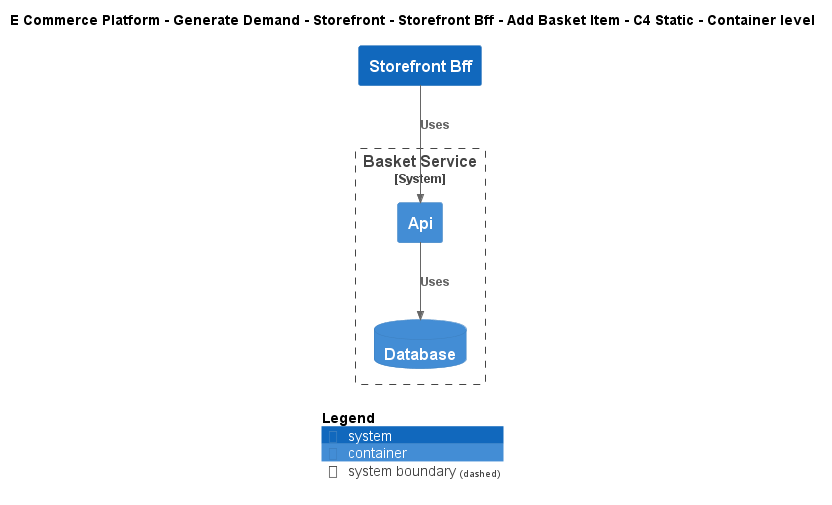

The diagram above was rendered by PlantUML. Its source (embedded in the PNG):
@startuml
!include ..\..\..\..\..\..\..\.c4s\C4_Container.puml

AddElementTag("c4interflow:lifecycle:new", $bgColor=green, $fontColor=#ffffff, $borderColor=green, $shadowing="False")
AddElementTag("c4interflow:lifecycle:changed", $bgColor=orange, $fontColor=#ffffff, $borderColor=orange, $shadowing="False")
AddElementTag("c4interflow:lifecycle:removed", $bgColor=red, $fontColor=#ffffff, $borderColor=red, $shadowing="False")

AddRelTag("c4interflow:lifecycle:new", $textColor=green, $lineColor=green)
AddRelTag("c4interflow:lifecycle:changed", $textColor=orange, $lineColor=orange)
AddRelTag("c4interflow:lifecycle:removed", $textColor=red, $lineColor=red)

SHOW_PERSON_PORTRAIT()
LAYOUT_TOP_DOWN()

skinparam linetype polyline

title E Commerce Platform - Generate Demand - Storefront - Storefront Bff - Add Basket Item - C4 Static - Container level

System(ECommercePlatform.GenerateDemand.Storefront.SoftwareSystems.StorefrontBff, "Storefront Bff", "")

System_Boundary(ECommercePlatform.GenerateDemand.Basket.SoftwareSystems.BasketService, "Basket Service") {
    Container(ECommercePlatform.GenerateDemand.Basket.SoftwareSystems.BasketService.Containers.Api, "Api", "", "")
    ContainerDb(ECommercePlatform.GenerateDemand.Basket.SoftwareSystems.BasketService.Containers.Database, "Database", "", "")
}

Rel(ECommercePlatform.GenerateDemand.Storefront.SoftwareSystems.StorefrontBff, ECommercePlatform.GenerateDemand.Basket.SoftwareSystems.BasketService.Containers.Api, "Uses")
Rel(ECommercePlatform.GenerateDemand.Basket.SoftwareSystems.BasketService.Containers.Api, ECommercePlatform.GenerateDemand.Basket.SoftwareSystems.BasketService.Containers.Database, "Uses")


SHOW_LEGEND()
@enduml